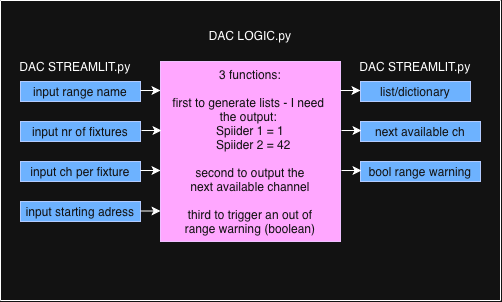

The diagram above was exported from draw.io. Its source (the exported page's mxGraphModel, read from the mxfile embedded in the PNG):
<mxGraphModel dx="930" dy="578" grid="1" gridSize="10" guides="1" tooltips="1" connect="1" arrows="1" fold="1" page="1" pageScale="1" pageWidth="827" pageHeight="1169" math="0" shadow="0">
  <root>
    <mxCell id="0" />
    <mxCell id="1" parent="0" />
    <mxCell id="jB2zUI9se8bnYkPZdgKm-2" parent="1" style="rounded=0;whiteSpace=wrap;html=1;fillColor=#0050ef;fontColor=#ffffff;strokeColor=#001DBC;" value="input range name" vertex="1">
      <mxGeometry height="20" width="120" x="40" y="101" as="geometry" />
    </mxCell>
    <mxCell id="jB2zUI9se8bnYkPZdgKm-3" parent="1" style="rounded=0;whiteSpace=wrap;html=1;fillColor=#0050ef;fontColor=#ffffff;strokeColor=#001DBC;" value="input starting adress" vertex="1">
      <mxGeometry height="20" width="120" x="40" y="221" as="geometry" />
    </mxCell>
    <mxCell id="jB2zUI9se8bnYkPZdgKm-4" parent="1" style="rounded=0;whiteSpace=wrap;html=1;fillColor=#0050ef;fontColor=#ffffff;strokeColor=#001DBC;" value="input nr of fixtures" vertex="1">
      <mxGeometry height="20" width="120" x="40" y="141" as="geometry" />
    </mxCell>
    <mxCell id="jB2zUI9se8bnYkPZdgKm-5" parent="1" style="rounded=0;whiteSpace=wrap;html=1;fillColor=#0050ef;fontColor=#ffffff;strokeColor=#001DBC;" value="input ch per fixture" vertex="1">
      <mxGeometry height="20" width="120" x="40" y="181" as="geometry" />
    </mxCell>
    <mxCell id="jB2zUI9se8bnYkPZdgKm-6" parent="1" style="whiteSpace=wrap;html=1;aspect=fixed;fillColor=#6a00ff;fontColor=#ffffff;strokeColor=#3700CC;" value="3 functions:&lt;div&gt;&lt;br&gt;&lt;div&gt;first to generate lists - I need&amp;nbsp;&lt;/div&gt;&lt;div&gt;&lt;div&gt;the output:&amp;nbsp;&lt;/div&gt;&lt;div&gt;Spiider 1 = 1&lt;div&gt;&amp;nbsp; Spiider 2 = 42&lt;br&gt;&lt;/div&gt;&lt;/div&gt;&lt;/div&gt;&lt;div&gt;&lt;br&gt;&lt;/div&gt;&lt;div&gt;second to output the&lt;/div&gt;&lt;div&gt;next available channel&lt;/div&gt;&lt;div&gt;&lt;br&gt;&lt;/div&gt;&lt;div&gt;third to trigger an out of&lt;/div&gt;&lt;div&gt;range warning (boolean)&lt;/div&gt;&lt;/div&gt;" vertex="1">
      <mxGeometry height="180" width="180" x="180" y="81" as="geometry" />
    </mxCell>
    <mxCell id="jB2zUI9se8bnYkPZdgKm-7" parent="1" style="rounded=0;whiteSpace=wrap;html=1;fillColor=#0050ef;fontColor=#ffffff;strokeColor=#001DBC;" value="list/dictionary" vertex="1">
      <mxGeometry height="20" width="110" x="380" y="101" as="geometry" />
    </mxCell>
    <mxCell id="jB2zUI9se8bnYkPZdgKm-8" parent="1" style="rounded=0;whiteSpace=wrap;html=1;fillColor=#0050ef;fontColor=#ffffff;strokeColor=#001DBC;" value="next available ch" vertex="1">
      <mxGeometry height="20" width="120" x="380" y="141" as="geometry" />
    </mxCell>
    <mxCell id="jB2zUI9se8bnYkPZdgKm-9" parent="1" style="rounded=0;whiteSpace=wrap;html=1;fillColor=#0050ef;fontColor=#ffffff;strokeColor=#001DBC;" value="bool range warning" vertex="1">
      <mxGeometry height="20" width="120" x="380" y="181" as="geometry" />
    </mxCell>
    <mxCell id="jB2zUI9se8bnYkPZdgKm-12" edge="1" parent="1" style="endArrow=classic;html=1;rounded=0;" value="">
      <mxGeometry height="50" relative="1" width="50" as="geometry">
        <mxPoint x="160" y="230.5" as="sourcePoint" />
        <mxPoint x="180" y="230.5" as="targetPoint" />
      </mxGeometry>
    </mxCell>
    <mxCell id="jB2zUI9se8bnYkPZdgKm-13" edge="1" parent="1" style="endArrow=classic;html=1;rounded=0;" value="">
      <mxGeometry height="50" relative="1" width="50" as="geometry">
        <mxPoint x="160" y="190" as="sourcePoint" />
        <mxPoint x="180" y="190" as="targetPoint" />
      </mxGeometry>
    </mxCell>
    <mxCell id="jB2zUI9se8bnYkPZdgKm-14" edge="1" parent="1" style="endArrow=classic;html=1;rounded=0;" value="">
      <mxGeometry height="50" relative="1" width="50" as="geometry">
        <mxPoint x="161" y="150" as="sourcePoint" />
        <mxPoint x="181" y="150" as="targetPoint" />
      </mxGeometry>
    </mxCell>
    <mxCell id="jB2zUI9se8bnYkPZdgKm-15" edge="1" parent="1" style="endArrow=classic;html=1;rounded=0;" value="">
      <mxGeometry height="50" relative="1" width="50" as="geometry">
        <mxPoint x="160" y="110" as="sourcePoint" />
        <mxPoint x="180" y="110" as="targetPoint" />
      </mxGeometry>
    </mxCell>
    <mxCell id="jB2zUI9se8bnYkPZdgKm-16" edge="1" parent="1" style="endArrow=classic;html=1;rounded=0;" value="">
      <mxGeometry height="50" relative="1" width="50" as="geometry">
        <mxPoint x="360" y="110" as="sourcePoint" />
        <mxPoint x="380" y="110" as="targetPoint" />
      </mxGeometry>
    </mxCell>
    <mxCell id="jB2zUI9se8bnYkPZdgKm-17" edge="1" parent="1" style="endArrow=classic;html=1;rounded=0;" value="">
      <mxGeometry height="50" relative="1" width="50" as="geometry">
        <mxPoint x="361" y="150" as="sourcePoint" />
        <mxPoint x="381" y="150" as="targetPoint" />
      </mxGeometry>
    </mxCell>
    <mxCell id="jB2zUI9se8bnYkPZdgKm-18" edge="1" parent="1" style="endArrow=classic;html=1;rounded=0;" value="">
      <mxGeometry height="50" relative="1" width="50" as="geometry">
        <mxPoint x="361" y="190" as="sourcePoint" />
        <mxPoint x="381" y="190" as="targetPoint" />
      </mxGeometry>
    </mxCell>
    <mxCell id="jB2zUI9se8bnYkPZdgKm-20" edge="1" parent="1" style="endArrow=none;html=1;rounded=0;" value="">
      <mxGeometry height="50" relative="1" width="50" as="geometry">
        <mxPoint x="20" y="20" as="sourcePoint" />
        <mxPoint x="520" y="20" as="targetPoint" />
      </mxGeometry>
    </mxCell>
    <mxCell id="jB2zUI9se8bnYkPZdgKm-24" edge="1" parent="1" style="endArrow=none;html=1;rounded=0;" value="">
      <mxGeometry height="50" relative="1" width="50" as="geometry">
        <mxPoint x="20" y="320" as="sourcePoint" />
        <mxPoint x="20" y="20" as="targetPoint" />
      </mxGeometry>
    </mxCell>
    <mxCell id="jB2zUI9se8bnYkPZdgKm-26" edge="1" parent="1" style="endArrow=none;html=1;rounded=0;" value="">
      <mxGeometry height="50" relative="1" width="50" as="geometry">
        <mxPoint x="520" y="320" as="sourcePoint" />
        <mxPoint x="20" y="320" as="targetPoint" />
      </mxGeometry>
    </mxCell>
    <mxCell id="jB2zUI9se8bnYkPZdgKm-29" edge="1" parent="1" style="endArrow=none;html=1;rounded=0;" value="">
      <mxGeometry height="50" relative="1" width="50" as="geometry">
        <mxPoint x="520" y="320" as="sourcePoint" />
        <mxPoint x="520" y="20" as="targetPoint" />
      </mxGeometry>
    </mxCell>
    <mxCell id="jB2zUI9se8bnYkPZdgKm-30" parent="1" style="text;html=1;whiteSpace=wrap;strokeColor=none;fillColor=none;align=center;verticalAlign=middle;rounded=0;autosize=1;resizable=0;" value="DAC LOGIC.py" vertex="1">
      <mxGeometry height="30" width="110" x="215" y="40" as="geometry" />
    </mxCell>
    <mxCell id="jB2zUI9se8bnYkPZdgKm-32" parent="1" style="text;html=1;whiteSpace=wrap;strokeColor=none;fillColor=none;align=center;verticalAlign=middle;rounded=0;autosize=1;resizable=0;" value="DAC STREAMLIT.py" vertex="1">
      <mxGeometry height="30" width="130" x="30" y="71" as="geometry" />
    </mxCell>
    <mxCell id="jB2zUI9se8bnYkPZdgKm-34" parent="1" style="text;html=1;whiteSpace=wrap;strokeColor=none;fillColor=none;align=center;verticalAlign=middle;rounded=0;autosize=1;resizable=0;" value="DAC STREAMLIT.py" vertex="1">
      <mxGeometry height="30" width="130" x="370" y="71" as="geometry" />
    </mxCell>
  </root>
</mxGraphModel>